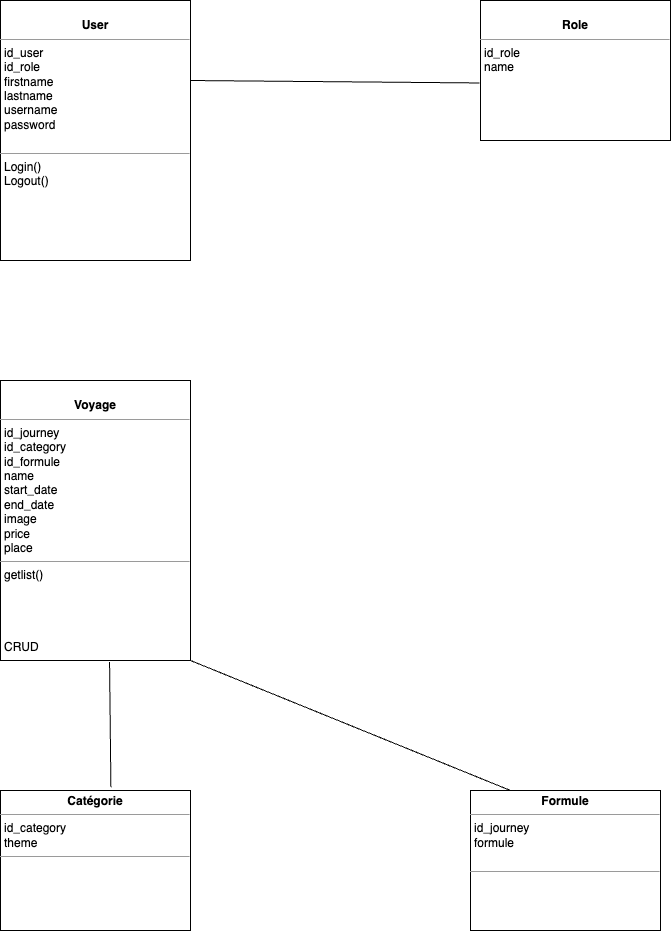

The diagram above was exported from draw.io. Its source (the exported page's mxGraphModel, read from the mxfile embedded in the PNG):
<mxGraphModel dx="1244" dy="909" grid="1" gridSize="10" guides="1" tooltips="1" connect="1" arrows="1" fold="1" page="1" pageScale="1" pageWidth="850" pageHeight="1100" background="none" math="0" shadow="0">
  <root>
    <mxCell id="0" />
    <mxCell id="1" parent="0" />
    <mxCell id="5d2195bd80daf111-18" value="&lt;p style=&quot;margin:0px;margin-top:4px;text-align:center;&quot;&gt;&lt;b&gt;Catégorie&lt;/b&gt;&lt;/p&gt;&lt;hr size=&quot;1&quot;&gt;&lt;p style=&quot;margin:0px;margin-left:4px;&quot;&gt;id_category&lt;/p&gt;&lt;p style=&quot;margin:0px;margin-left:4px;&quot;&gt;theme&lt;/p&gt;&lt;hr size=&quot;1&quot;&gt;&lt;p style=&quot;margin:0px;margin-left:4px;&quot;&gt;&lt;br&gt;&lt;/p&gt;" style="verticalAlign=top;align=left;overflow=fill;fontSize=12;fontFamily=Helvetica;html=1;rounded=0;shadow=0;comic=0;labelBackgroundColor=none;strokeWidth=1" parent="1" vertex="1">
      <mxGeometry x="80" y="860" width="190" height="140" as="geometry" />
    </mxCell>
    <mxCell id="J5zpdPsTDFYfGCUoVESk-1" value="&lt;p style=&quot;margin:0px;margin-top:4px;text-align:center;&quot;&gt;&lt;br&gt;&lt;b&gt;Voyage&lt;/b&gt;&lt;/p&gt;&lt;hr size=&quot;1&quot;&gt;&lt;p style=&quot;margin:0px;margin-left:4px;&quot;&gt;id_journey&lt;/p&gt;&lt;p style=&quot;margin:0px;margin-left:4px;&quot;&gt;id_category&lt;br&gt;&lt;/p&gt;&lt;p style=&quot;margin:0px;margin-left:4px;&quot;&gt;id_formule&lt;/p&gt;&lt;p style=&quot;margin:0px;margin-left:4px;&quot;&gt;name&lt;/p&gt;&lt;p style=&quot;margin:0px;margin-left:4px;&quot;&gt;start_date&lt;/p&gt;&lt;p style=&quot;margin:0px;margin-left:4px;&quot;&gt;end_date&lt;/p&gt;&lt;p style=&quot;margin:0px;margin-left:4px;&quot;&gt;image&lt;/p&gt;&lt;p style=&quot;margin:0px;margin-left:4px;&quot;&gt;price&lt;/p&gt;&lt;p style=&quot;margin:0px;margin-left:4px;&quot;&gt;&lt;span style=&quot;background-color: initial;&quot;&gt;place&lt;/span&gt;&lt;/p&gt;&lt;hr size=&quot;1&quot;&gt;&lt;p style=&quot;margin:0px;margin-left:4px;&quot;&gt;getlist()&lt;/p&gt;&lt;p style=&quot;margin:0px;margin-left:4px;&quot;&gt;&lt;br&gt;&lt;/p&gt;&lt;p style=&quot;margin:0px;margin-left:4px;&quot;&gt;&lt;br&gt;&lt;/p&gt;&lt;p style=&quot;margin:0px;margin-left:4px;&quot;&gt;&lt;br&gt;&lt;/p&gt;&lt;p style=&quot;margin:0px;margin-left:4px;&quot;&gt;&lt;br&gt;&lt;/p&gt;&lt;p style=&quot;margin:0px;margin-left:4px;&quot;&gt;CRUD&lt;/p&gt;&lt;p style=&quot;margin:0px;margin-left:4px;&quot;&gt;&lt;br&gt;&lt;/p&gt;" style="verticalAlign=top;align=left;overflow=fill;fontSize=12;fontFamily=Helvetica;html=1;rounded=0;shadow=0;comic=0;labelBackgroundColor=none;strokeWidth=1" vertex="1" parent="1">
      <mxGeometry x="80" y="450" width="190" height="280" as="geometry" />
    </mxCell>
    <mxCell id="J5zpdPsTDFYfGCUoVESk-2" value="&lt;p style=&quot;margin:0px;margin-top:4px;text-align:center;&quot;&gt;&lt;b&gt;Formule&lt;/b&gt;&lt;/p&gt;&lt;hr size=&quot;1&quot;&gt;&lt;p style=&quot;margin:0px;margin-left:4px;&quot;&gt;&lt;span style=&quot;background-color: initial;&quot;&gt;id_journey&lt;/span&gt;&lt;br&gt;&lt;/p&gt;&lt;p style=&quot;margin:0px;margin-left:4px;&quot;&gt;formule&lt;/p&gt;&lt;p style=&quot;margin:0px;margin-left:4px;&quot;&gt;&lt;br&gt;&lt;/p&gt;&lt;hr size=&quot;1&quot;&gt;&lt;p style=&quot;margin:0px;margin-left:4px;&quot;&gt;&lt;br&gt;&lt;/p&gt;" style="verticalAlign=top;align=left;overflow=fill;fontSize=12;fontFamily=Helvetica;html=1;rounded=0;shadow=0;comic=0;labelBackgroundColor=none;strokeWidth=1" vertex="1" parent="1">
      <mxGeometry x="550" y="860" width="190" height="140" as="geometry" />
    </mxCell>
    <mxCell id="J5zpdPsTDFYfGCUoVESk-3" value="&lt;p style=&quot;margin:0px;margin-top:4px;text-align:center;&quot;&gt;&lt;br&gt;&lt;b&gt;Role&lt;/b&gt;&lt;/p&gt;&lt;hr size=&quot;1&quot;&gt;&lt;p style=&quot;margin:0px;margin-left:4px;&quot;&gt;id_role&lt;/p&gt;&lt;p style=&quot;margin:0px;margin-left:4px;&quot;&gt;name&lt;/p&gt;&lt;p style=&quot;margin:0px;margin-left:4px;&quot;&gt;&lt;/p&gt;&lt;p style=&quot;margin:0px;margin-left:4px;&quot;&gt;&lt;br&gt;&lt;/p&gt;" style="verticalAlign=top;align=left;overflow=fill;fontSize=12;fontFamily=Helvetica;html=1;rounded=0;shadow=0;comic=0;labelBackgroundColor=none;strokeWidth=1" vertex="1" parent="1">
      <mxGeometry x="560" y="70" width="190" height="140" as="geometry" />
    </mxCell>
    <mxCell id="J5zpdPsTDFYfGCUoVESk-4" value="&lt;p style=&quot;margin:0px;margin-top:4px;text-align:center;&quot;&gt;&lt;br&gt;&lt;b&gt;User&lt;/b&gt;&lt;/p&gt;&lt;hr size=&quot;1&quot;&gt;&lt;p style=&quot;margin:0px;margin-left:4px;&quot;&gt;id_user&lt;/p&gt;&lt;p style=&quot;margin:0px;margin-left:4px;&quot;&gt;id_role&lt;/p&gt;&lt;p style=&quot;margin:0px;margin-left:4px;&quot;&gt;firstname&lt;/p&gt;&lt;p style=&quot;margin:0px;margin-left:4px;&quot;&gt;lastname&lt;/p&gt;&lt;p style=&quot;margin:0px;margin-left:4px;&quot;&gt;username&lt;/p&gt;&lt;p style=&quot;margin:0px;margin-left:4px;&quot;&gt;password&lt;/p&gt;&lt;p style=&quot;margin:0px;margin-left:4px;&quot;&gt;&lt;br&gt;&lt;/p&gt;&lt;hr size=&quot;1&quot;&gt;&lt;p style=&quot;margin:0px;margin-left:4px;&quot;&gt;&lt;span style=&quot;background-color: initial;&quot;&gt;Login()&lt;/span&gt;&lt;/p&gt;&lt;p style=&quot;margin:0px;margin-left:4px;&quot;&gt;Logout()&lt;/p&gt;" style="verticalAlign=top;align=left;overflow=fill;fontSize=12;fontFamily=Helvetica;html=1;rounded=0;shadow=0;comic=0;labelBackgroundColor=none;strokeWidth=1" vertex="1" parent="1">
      <mxGeometry x="80" y="70" width="190" height="260" as="geometry" />
    </mxCell>
    <mxCell id="J5zpdPsTDFYfGCUoVESk-5" value="" style="endArrow=none;html=1;rounded=0;entryX=-0.005;entryY=0.589;entryDx=0;entryDy=0;entryPerimeter=0;" edge="1" parent="1" target="J5zpdPsTDFYfGCUoVESk-3">
      <mxGeometry width="50" height="50" relative="1" as="geometry">
        <mxPoint x="270" y="150" as="sourcePoint" />
        <mxPoint x="320" y="100" as="targetPoint" />
      </mxGeometry>
    </mxCell>
    <mxCell id="J5zpdPsTDFYfGCUoVESk-7" value="" style="endArrow=none;html=1;rounded=0;exitX=0.581;exitY=-0.023;exitDx=0;exitDy=0;exitPerimeter=0;entryX=0.574;entryY=1.005;entryDx=0;entryDy=0;entryPerimeter=0;" edge="1" parent="1" source="5d2195bd80daf111-18" target="J5zpdPsTDFYfGCUoVESk-1">
      <mxGeometry width="50" height="50" relative="1" as="geometry">
        <mxPoint x="140" y="640" as="sourcePoint" />
        <mxPoint x="190" y="740" as="targetPoint" />
      </mxGeometry>
    </mxCell>
    <mxCell id="J5zpdPsTDFYfGCUoVESk-8" value="" style="endArrow=none;html=1;rounded=0;entryX=1;entryY=1;entryDx=0;entryDy=0;" edge="1" parent="1" target="J5zpdPsTDFYfGCUoVESk-1">
      <mxGeometry width="50" height="50" relative="1" as="geometry">
        <mxPoint x="590" y="860" as="sourcePoint" />
        <mxPoint x="640" y="810" as="targetPoint" />
      </mxGeometry>
    </mxCell>
  </root>
</mxGraphModel>